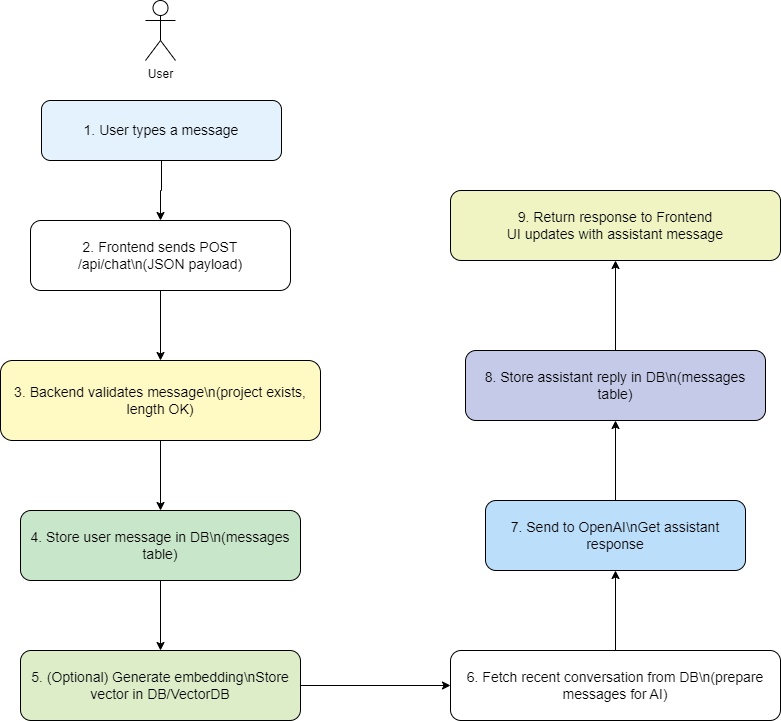

The diagram above was exported from draw.io. Its source (the exported page's mxGraphModel, read from the mxfile embedded in the PNG):
<mxGraphModel dx="1461" dy="1923" grid="1" gridSize="10" guides="1" tooltips="1" connect="1" arrows="1" fold="1" page="1" pageScale="1" pageWidth="850" pageHeight="1100" math="0" shadow="0">
  <root>
    <mxCell id="0" />
    <mxCell id="1" parent="0" />
    <mxCell id="CM-RqBiTjTURQdvg1SMC-1" value="1. User types a message" style="rounded=1;whiteSpace=wrap;html=1;fontSize=14;fillColor=#e3f2fd;" parent="1" vertex="1">
      <mxGeometry x="51" y="70" width="240" height="60" as="geometry" />
    </mxCell>
    <mxCell id="CM-RqBiTjTURQdvg1SMC-2" value="2. Frontend sends POST /api/chat\n(JSON payload)" style="rounded=1;whiteSpace=wrap;html=1;fontSize=14;" parent="1" vertex="1">
      <mxGeometry x="40" y="190" width="260" height="70" as="geometry" />
    </mxCell>
    <mxCell id="CM-RqBiTjTURQdvg1SMC-3" style="edgeStyle=orthogonalEdgeStyle;rounded=0;html=1;" parent="1" source="CM-RqBiTjTURQdvg1SMC-1" target="CM-RqBiTjTURQdvg1SMC-2" edge="1">
      <mxGeometry relative="1" as="geometry" />
    </mxCell>
    <mxCell id="CM-RqBiTjTURQdvg1SMC-4" value="3. Backend validates message\n(project exists, length OK)" style="rounded=1;whiteSpace=wrap;html=1;fontSize=14;fillColor=#fff9c4;" parent="1" vertex="1">
      <mxGeometry x="10" y="330" width="320" height="80" as="geometry" />
    </mxCell>
    <mxCell id="CM-RqBiTjTURQdvg1SMC-5" style="edgeStyle=orthogonalEdgeStyle;rounded=0;html=1;" parent="1" source="CM-RqBiTjTURQdvg1SMC-2" target="CM-RqBiTjTURQdvg1SMC-4" edge="1">
      <mxGeometry relative="1" as="geometry" />
    </mxCell>
    <mxCell id="CM-RqBiTjTURQdvg1SMC-6" value="4. Store user message in DB\n(messages table)" style="rounded=1;whiteSpace=wrap;html=1;fontSize=14;fillColor=#c8e6c9;" parent="1" vertex="1">
      <mxGeometry x="30" y="480" width="280" height="70" as="geometry" />
    </mxCell>
    <mxCell id="CM-RqBiTjTURQdvg1SMC-7" style="edgeStyle=orthogonalEdgeStyle;rounded=0;html=1;" parent="1" source="CM-RqBiTjTURQdvg1SMC-4" target="CM-RqBiTjTURQdvg1SMC-6" edge="1">
      <mxGeometry relative="1" as="geometry" />
    </mxCell>
    <mxCell id="CM-RqBiTjTURQdvg1SMC-8" value="5. (Optional) Generate embedding\nStore vector in DB/VectorDB" style="rounded=1;whiteSpace=wrap;html=1;fontSize=14;fillColor=#dcedc8;" parent="1" vertex="1">
      <mxGeometry x="30" y="620" width="280" height="70" as="geometry" />
    </mxCell>
    <mxCell id="CM-RqBiTjTURQdvg1SMC-9" style="edgeStyle=orthogonalEdgeStyle;rounded=0;html=1;" parent="1" source="CM-RqBiTjTURQdvg1SMC-6" target="CM-RqBiTjTURQdvg1SMC-8" edge="1">
      <mxGeometry relative="1" as="geometry" />
    </mxCell>
    <mxCell id="CM-RqBiTjTURQdvg1SMC-10" value="6. Fetch recent conversation from DB\n(prepare messages for AI)" style="rounded=1;whiteSpace=wrap;html=1;fontSize=14;" parent="1" vertex="1">
      <mxGeometry x="460" y="620" width="330" height="70" as="geometry" />
    </mxCell>
    <mxCell id="CM-RqBiTjTURQdvg1SMC-11" style="edgeStyle=orthogonalEdgeStyle;rounded=0;html=1;" parent="1" source="CM-RqBiTjTURQdvg1SMC-8" target="CM-RqBiTjTURQdvg1SMC-10" edge="1">
      <mxGeometry relative="1" as="geometry" />
    </mxCell>
    <mxCell id="CM-RqBiTjTURQdvg1SMC-12" value="7. Send to OpenAI\nGet assistant response" style="rounded=1;whiteSpace=wrap;html=1;fontSize=14;fillColor=#bbdefb;" parent="1" vertex="1">
      <mxGeometry x="495" y="470" width="260" height="70" as="geometry" />
    </mxCell>
    <mxCell id="CM-RqBiTjTURQdvg1SMC-13" style="edgeStyle=orthogonalEdgeStyle;rounded=0;html=1;" parent="1" source="CM-RqBiTjTURQdvg1SMC-10" target="CM-RqBiTjTURQdvg1SMC-12" edge="1">
      <mxGeometry relative="1" as="geometry" />
    </mxCell>
    <mxCell id="CM-RqBiTjTURQdvg1SMC-14" value="8. Store assistant reply in DB\n(messages table)" style="rounded=1;whiteSpace=wrap;html=1;fontSize=14;fillColor=#c5cae9;" parent="1" vertex="1">
      <mxGeometry x="475" y="320" width="300" height="70" as="geometry" />
    </mxCell>
    <mxCell id="CM-RqBiTjTURQdvg1SMC-15" style="edgeStyle=orthogonalEdgeStyle;rounded=0;html=1;" parent="1" source="CM-RqBiTjTURQdvg1SMC-12" target="CM-RqBiTjTURQdvg1SMC-14" edge="1">
      <mxGeometry relative="1" as="geometry" />
    </mxCell>
    <mxCell id="CM-RqBiTjTURQdvg1SMC-16" value="9. Return response to Frontend&#10;UI updates with assistant message" style="rounded=1;whiteSpace=wrap;html=1;fontSize=14;fillColor=#f0f4c3;" parent="1" vertex="1">
      <mxGeometry x="460" y="160" width="330" height="70" as="geometry" />
    </mxCell>
    <mxCell id="CM-RqBiTjTURQdvg1SMC-17" style="edgeStyle=orthogonalEdgeStyle;rounded=0;html=1;" parent="1" source="CM-RqBiTjTURQdvg1SMC-14" target="CM-RqBiTjTURQdvg1SMC-16" edge="1">
      <mxGeometry relative="1" as="geometry" />
    </mxCell>
    <mxCell id="XlwCWXVSfu_9PexYWNX_-1" value="User&lt;div&gt;&lt;br&gt;&lt;/div&gt;" style="shape=umlActor;verticalLabelPosition=bottom;verticalAlign=top;html=1;outlineConnect=0;" parent="1" vertex="1">
      <mxGeometry x="155" y="-30" width="30" height="60" as="geometry" />
    </mxCell>
  </root>
</mxGraphModel>